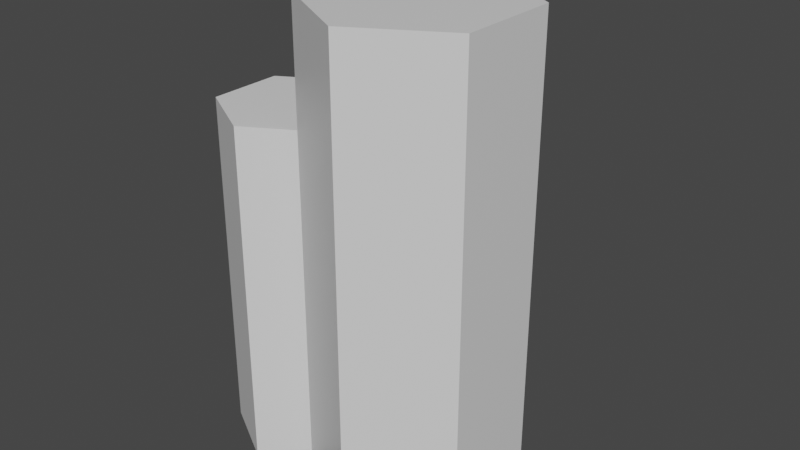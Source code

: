 # Source: Stones.blend  (saved by Blender 2.93.21; exported with 4.5.12 LTS)
import bpy
from mathutils import Matrix  # noqa: F401  (used for matrix-valued properties, if any)

bpy.ops.wm.read_factory_settings(use_empty=True)
scene = bpy.context.scene
scene.name = 'Scene'

# ---- collections
col_collection = bpy.data.collections.new('Collection'); scene.collection.children.link(col_collection)

# ---- materials (node trees are filled in below, after node groups)
mat_material = bpy.data.materials.new('Material')
mat_material.alpha_threshold = 0.0
mat_material.use_transparent_shadow = False
mat_material.line_color = (0.0, 0.0, 0.0, 1.0)

# ---- material node trees
mat_material.use_nodes = True; mat_material.node_tree.nodes.clear()
_N = mat_material.node_tree.nodes; _L = mat_material.node_tree.links
n0 = _N.new('ShaderNodeOutputMaterial'); n0.name = 'Material Output'; n0.location = (300, 300)
n1 = _N.new('ShaderNodeBsdfPrincipled'); n1.name = 'Principled BSDF'; n1.location = (10, 300)
n1.distribution = 'GGX'
n1.subsurface_method = 'BURLEY'
n1.inputs[2].default_value = 0.4
n1.inputs[3].default_value = 1.45
n1.inputs[27].default_value = (0.0, 0.0, 0.0, 1.0)
n1.inputs[28].default_value = 1.0
_L.new(n1.outputs[0], n0.inputs[0])
n0.is_active_output = True

# ---- world
world_world = bpy.data.worlds.new('World'); scene.world = world_world
world_world.use_nodes = True; world_world.node_tree.nodes.clear()
_N = world_world.node_tree.nodes; _L = world_world.node_tree.links
n0 = _N.new('ShaderNodeOutputWorld'); n0.name = 'World Output'; n0.location = (300, 300)
n1 = _N.new('ShaderNodeBackground'); n1.name = 'Background'; n1.location = (10, 300)
n1.inputs[0].default_value = (0.05088, 0.05088, 0.05088, 1.0)
_L.new(n1.outputs[0], n0.inputs[0])
n0.is_active_output = True
world_world.color = (0.05088, 0.05088, 0.05088)
world_world.use_sun_shadow = False
world_world.sun_shadow_jitter_overblur = 0.0

# ---- meshes
me_cube = bpy.data.meshes.new('Cube')
me_cube.from_pydata([(0.0, 3.6, -0.01839), (0.0, 3.6, 17.02), (3.118, 1.8, -0.01839), (3.118, 1.8, 17.02), (3.118, -1.8, -0.01839), (3.118, -1.8, 17.02), (-3.147e-07, -3.6, -0.01839), (-3.147e-07, -3.6, 17.02), (-3.118, -1.8, -0.01839), (-3.118, -1.8, 17.02), (-3.118, 1.8, -0.01839), (-3.118, 1.8, 17.02)], [], [(0, 1, 3, 2), (2, 3, 5, 4), (4, 5, 7, 6), (6, 7, 9, 8), (3, 1, 11, 9, 7, 5), (8, 9, 11, 10), (10, 11, 1, 0), (0, 2, 4, 6, 8, 10)])
_uv = me_cube.uv_layers.new(name='UVMap')
_uv.uv.foreach_set('vector', [1.0, 0.5, 1.0, 1.0, 0.8333, 1.0, 0.8333, 0.5, 0.8333, 0.5, 0.8333, 1.0, 0.6667, 1.0, 0.6667, 0.5, 0.6667, 0.5, 0.6667, 1.0, 0.5, 1.0, 0.5, 0.5, 0.5, 0.5, 0.5, 1.0, 0.3333, 1.0, 0.3333, 0.5, 0.4578, 0.37, 0.25, 0.49, 0.04215, 0.37, 0.04215, 0.13, 0.25, 0.01, 0.4578, 0.13, 0.3333, 0.5, 0.3333, 1.0, 0.1667, 1.0, 0.1667, 0.5, 0.1667, 0.5, 0.1667, 1.0, -8.941e-08, 1.0, -8.941e-08, 0.5, 0.75, 0.49, 0.9578, 0.37, 0.9578, 0.13, 0.75, 0.01, 0.5422, 0.13, 0.5422, 0.37])
me_cube.materials.append(mat_material)
me_cube.use_remesh_preserve_volume = False
me_cube.use_remesh_preserve_attributes = False
me_cube.use_mirror_vertex_groups = False
me_cube.update()
me_cube_001 = bpy.data.meshes.new('Cube.001')
me_cube_001.from_pydata([(0.0, 3.6, -0.01839), (0.0, 3.6, 17.02), (3.118, 1.8, -0.01839), (3.118, 1.8, 17.02), (3.118, -1.8, -0.01839), (3.118, -1.8, 17.02), (-3.147e-07, -3.6, -0.01839), (-3.147e-07, -3.6, 17.02), (-3.118, -1.8, -0.01839), (-3.118, -1.8, 17.02), (-3.118, 1.8, -0.01839), (-3.118, 1.8, 17.02)], [], [(0, 1, 3, 2), (2, 3, 5, 4), (4, 5, 7, 6), (6, 7, 9, 8), (3, 1, 11, 9, 7, 5), (8, 9, 11, 10), (10, 11, 1, 0), (0, 2, 4, 6, 8, 10)])
_uv = me_cube_001.uv_layers.new(name='UVMap')
_uv.uv.foreach_set('vector', [1.0, 0.5, 1.0, 1.0, 0.8333, 1.0, 0.8333, 0.5, 0.8333, 0.5, 0.8333, 1.0, 0.6667, 1.0, 0.6667, 0.5, 0.6667, 0.5, 0.6667, 1.0, 0.5, 1.0, 0.5, 0.5, 0.5, 0.5, 0.5, 1.0, 0.3333, 1.0, 0.3333, 0.5, 0.4578, 0.37, 0.25, 0.49, 0.04215, 0.37, 0.04215, 0.13, 0.25, 0.01, 0.4578, 0.13, 0.3333, 0.5, 0.3333, 1.0, 0.1667, 1.0, 0.1667, 0.5, 0.1667, 0.5, 0.1667, 1.0, -8.941e-08, 1.0, -8.941e-08, 0.5, 0.75, 0.49, 0.9578, 0.37, 0.9578, 0.13, 0.75, 0.01, 0.5422, 0.13, 0.5422, 0.37])
me_cube_001.materials.append(mat_material)
me_cube_001.use_remesh_preserve_volume = False
me_cube_001.use_remesh_preserve_attributes = False
me_cube_001.use_mirror_vertex_groups = False
me_cube_001.update()
me_cube_002 = bpy.data.meshes.new('Cube.002')
me_cube_002.from_pydata([(0.0, 3.6, -0.01839), (0.0, 3.6, 17.02), (3.118, 1.8, -0.01839), (3.118, 1.8, 17.02), (3.118, -1.8, -0.01839), (3.118, -1.8, 17.02), (-3.147e-07, -3.6, -0.01839), (-3.147e-07, -3.6, 17.02), (-3.118, -1.8, -0.01839), (-3.118, -1.8, 17.02), (-3.118, 1.8, -0.01839), (-3.118, 1.8, 17.02)], [], [(0, 1, 3, 2), (2, 3, 5, 4), (4, 5, 7, 6), (6, 7, 9, 8), (3, 1, 11, 9, 7, 5), (8, 9, 11, 10), (10, 11, 1, 0), (0, 2, 4, 6, 8, 10)])
_uv = me_cube_002.uv_layers.new(name='UVMap')
_uv.uv.foreach_set('vector', [1.0, 0.5, 1.0, 1.0, 0.8333, 1.0, 0.8333, 0.5, 0.8333, 0.5, 0.8333, 1.0, 0.6667, 1.0, 0.6667, 0.5, 0.6667, 0.5, 0.6667, 1.0, 0.5, 1.0, 0.5, 0.5, 0.5, 0.5, 0.5, 1.0, 0.3333, 1.0, 0.3333, 0.5, 0.4578, 0.37, 0.25, 0.49, 0.04215, 0.37, 0.04215, 0.13, 0.25, 0.01, 0.4578, 0.13, 0.3333, 0.5, 0.3333, 1.0, 0.1667, 1.0, 0.1667, 0.5, 0.1667, 0.5, 0.1667, 1.0, -8.941e-08, 1.0, -8.941e-08, 0.5, 0.75, 0.49, 0.9578, 0.37, 0.9578, 0.13, 0.75, 0.01, 0.5422, 0.13, 0.5422, 0.37])
me_cube_002.materials.append(mat_material)
me_cube_002.use_remesh_preserve_volume = False
me_cube_002.use_remesh_preserve_attributes = False
me_cube_002.use_mirror_vertex_groups = False
me_cube_002.update()

# ---- objects
ob_cube = bpy.data.objects.new('Cube', me_cube)
ob_cube_001 = bpy.data.objects.new('Cube.001', me_cube_001)
ob_cube_002 = bpy.data.objects.new('Cube.002', me_cube_002)

# ---- transforms, parenting, visibility, modifiers, constraints
ob_cube.location = (0.0, 0.0, 0.0)
ob_cube.lock_rotations_4d = False
ob_cube.empty_display_type = 'ARROWS'
ob_cube.lineart.crease_threshold = 0.0
ob_cube_001.location = (-2.667, 4.215, 0.07761)
ob_cube_001.scale = (0.848, 0.848, 0.848)
ob_cube_001.lock_rotations_4d = False
ob_cube_001.empty_display_type = 'ARROWS'
ob_cube_001.lineart.crease_threshold = 0.0
ob_cube_002.location = (-5.131, 0.1435, 0.04776)
ob_cube_002.scale = (0.7393, 0.7393, 0.7393)
ob_cube_002.lock_rotations_4d = False
ob_cube_002.empty_display_type = 'ARROWS'
ob_cube_002.lineart.crease_threshold = 0.0

# ---- collection membership
col_collection.objects.link(ob_cube)
col_collection.objects.link(ob_cube_001)
col_collection.objects.link(ob_cube_002)

# ---- scene / render settings (as saved in the file)
scene.frame_start = 1; scene.frame_end = 250; scene.frame_set(1)
scene.render.engine = 'BLENDER_EEVEE_NEXT'
scene.cycles.use_denoising = False
scene.cycles.samples = 128
scene.cycles.sampling_pattern = 'TABULATED_SOBOL'
scene.cycles.use_adaptive_sampling = False
scene.cycles.use_light_tree = False
scene.view_settings.view_transform = 'Filmic'
bpy.context.view_layer.update()

# ---- added for rendering (the .blend has no active camera and no usable light): camera, sun
cam_auto = bpy.data.cameras.new('AutoCamera')
cam_auto.lens = 50.0
cam_auto.sensor_width = 36.0
cam_auto.clip_end = 1000.0
ob_auto_camera = bpy.data.objects.new('AutoCamera', cam_auto)
scene.collection.objects.link(ob_auto_camera)
ob_auto_camera.location = (18.9378, -23.4827, 25.3806)
ob_auto_camera.rotation_euler = (1.09748, -7.21219e-08, 0.694738)
scene.camera = ob_auto_camera
light_auto_sun = bpy.data.lights.new('AutoSun', 'SUN')
light_auto_sun.energy = 3.0
light_auto_sun.angle = 0.0523599
ob_auto_sun = bpy.data.objects.new('AutoSun', light_auto_sun)
scene.collection.objects.link(ob_auto_sun)
ob_auto_sun.rotation_euler = (0.872665, 0.174533, 0.523599)
bpy.context.view_layer.update()
